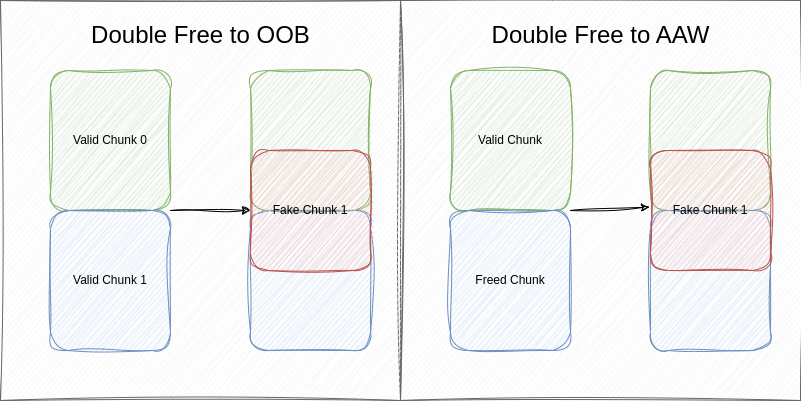

The diagram above was exported from draw.io. Its source (the exported page's mxGraphModel, read from the mxfile embedded in the PNG):
<mxGraphModel dx="1434" dy="820" grid="1" gridSize="10" guides="1" tooltips="1" connect="1" arrows="1" fold="1" page="1" pageScale="1" pageWidth="827" pageHeight="1169" math="0" shadow="0">
  <root>
    <mxCell id="0" />
    <mxCell id="1" parent="0" />
    <mxCell id="nMBwrQk0muCW4j_Whh3I-59" value="" style="whiteSpace=wrap;html=1;aspect=fixed;fillColor=#f5f5f5;fontColor=#333333;strokeColor=#666666;sketch=1;curveFitting=1;jiggle=2;" vertex="1" parent="1">
      <mxGeometry x="400" y="40" width="400" height="400" as="geometry" />
    </mxCell>
    <mxCell id="nMBwrQk0muCW4j_Whh3I-58" value="" style="whiteSpace=wrap;html=1;aspect=fixed;fillColor=#f5f5f5;fontColor=#333333;strokeColor=#666666;glass=0;sketch=1;curveFitting=1;jiggle=2;" vertex="1" parent="1">
      <mxGeometry y="40" width="400" height="400" as="geometry" />
    </mxCell>
    <mxCell id="nMBwrQk0muCW4j_Whh3I-3" value="" style="rounded=1;whiteSpace=wrap;html=1;fillColor=#d5e8d4;strokeColor=#82b366;sketch=1;curveFitting=1;jiggle=2;" vertex="1" parent="1">
      <mxGeometry x="250" y="110" width="120" height="140" as="geometry" />
    </mxCell>
    <mxCell id="nMBwrQk0muCW4j_Whh3I-5" value="" style="rounded=1;whiteSpace=wrap;html=1;fillColor=#dae8fc;strokeColor=#6c8ebf;sketch=1;curveFitting=1;jiggle=2;" vertex="1" parent="1">
      <mxGeometry x="250" y="250" width="120" height="140" as="geometry" />
    </mxCell>
    <mxCell id="nMBwrQk0muCW4j_Whh3I-6" value="Fake Chunk 1" style="rounded=1;whiteSpace=wrap;html=1;fillColor=#f8cecc;strokeColor=#b85450;sketch=1;curveFitting=1;jiggle=2;" vertex="1" parent="1">
      <mxGeometry x="250" y="190" width="120" height="120" as="geometry" />
    </mxCell>
    <mxCell id="nMBwrQk0muCW4j_Whh3I-45" value="Valid Chunk 0" style="rounded=1;whiteSpace=wrap;html=1;fillColor=#d5e8d4;strokeColor=#82b366;sketch=1;curveFitting=1;jiggle=2;" vertex="1" parent="1">
      <mxGeometry x="50" y="110" width="120" height="140" as="geometry" />
    </mxCell>
    <mxCell id="nMBwrQk0muCW4j_Whh3I-46" value="Valid Chunk 1" style="rounded=1;whiteSpace=wrap;html=1;fillColor=#dae8fc;strokeColor=#6c8ebf;sketch=1;curveFitting=1;jiggle=2;" vertex="1" parent="1">
      <mxGeometry x="50" y="250" width="120" height="140" as="geometry" />
    </mxCell>
    <mxCell id="nMBwrQk0muCW4j_Whh3I-50" value="" style="endArrow=classic;html=1;rounded=0;exitX=1;exitY=0;exitDx=0;exitDy=0;entryX=0;entryY=0.5;entryDx=0;entryDy=0;shadow=0;sketch=1;curveFitting=1;jiggle=2;" edge="1" parent="1" source="nMBwrQk0muCW4j_Whh3I-46" target="nMBwrQk0muCW4j_Whh3I-6">
      <mxGeometry width="50" height="50" relative="1" as="geometry">
        <mxPoint x="330" y="390" as="sourcePoint" />
        <mxPoint x="380" y="340" as="targetPoint" />
      </mxGeometry>
    </mxCell>
    <mxCell id="nMBwrQk0muCW4j_Whh3I-51" value="" style="rounded=1;whiteSpace=wrap;html=1;fillColor=#d5e8d4;strokeColor=#82b366;sketch=1;curveFitting=1;jiggle=2;" vertex="1" parent="1">
      <mxGeometry x="650" y="110" width="120" height="140" as="geometry" />
    </mxCell>
    <mxCell id="nMBwrQk0muCW4j_Whh3I-52" value="" style="rounded=1;whiteSpace=wrap;html=1;fillColor=#dae8fc;strokeColor=#6c8ebf;sketch=1;curveFitting=1;jiggle=2;" vertex="1" parent="1">
      <mxGeometry x="650" y="250" width="120" height="140" as="geometry" />
    </mxCell>
    <mxCell id="nMBwrQk0muCW4j_Whh3I-53" value="Fake Chunk 1" style="rounded=1;whiteSpace=wrap;html=1;fillColor=#f8cecc;strokeColor=#b85450;sketch=1;curveFitting=1;jiggle=2;" vertex="1" parent="1">
      <mxGeometry x="650" y="190" width="120" height="120" as="geometry" />
    </mxCell>
    <mxCell id="nMBwrQk0muCW4j_Whh3I-54" value="Valid Chunk" style="rounded=1;whiteSpace=wrap;html=1;fillColor=#d5e8d4;strokeColor=#82b366;sketch=1;curveFitting=1;jiggle=2;" vertex="1" parent="1">
      <mxGeometry x="450" y="110" width="120" height="140" as="geometry" />
    </mxCell>
    <mxCell id="nMBwrQk0muCW4j_Whh3I-55" value="Freed Chunk" style="rounded=1;whiteSpace=wrap;html=1;fillColor=#dae8fc;strokeColor=#6c8ebf;sketch=1;curveFitting=1;jiggle=2;" vertex="1" parent="1">
      <mxGeometry x="450" y="250" width="120" height="140" as="geometry" />
    </mxCell>
    <mxCell id="nMBwrQk0muCW4j_Whh3I-56" value="" style="endArrow=classic;html=1;rounded=0;exitX=1;exitY=0;exitDx=0;exitDy=0;entryX=-0.008;entryY=0.138;entryDx=0;entryDy=0;shadow=0;sketch=1;curveFitting=1;jiggle=2;entryPerimeter=0;" edge="1" parent="1" source="nMBwrQk0muCW4j_Whh3I-55">
      <mxGeometry width="50" height="50" relative="1" as="geometry">
        <mxPoint x="730" y="390" as="sourcePoint" />
        <mxPoint x="649.04" y="246.55999999999995" as="targetPoint" />
      </mxGeometry>
    </mxCell>
    <mxCell id="nMBwrQk0muCW4j_Whh3I-62" value="&lt;font style=&quot;font-size: 24px;&quot;&gt;Double Free to AAW&lt;/font&gt;" style="text;html=1;align=center;verticalAlign=middle;whiteSpace=wrap;rounded=0;" vertex="1" parent="1">
      <mxGeometry x="482.5" y="60" width="235" height="30" as="geometry" />
    </mxCell>
    <mxCell id="nMBwrQk0muCW4j_Whh3I-63" value="&lt;font style=&quot;font-size: 24px;&quot;&gt;Double Free to OOB&lt;/font&gt;" style="text;html=1;align=center;verticalAlign=middle;whiteSpace=wrap;rounded=0;" vertex="1" parent="1">
      <mxGeometry x="72.5" y="60" width="255" height="30" as="geometry" />
    </mxCell>
  </root>
</mxGraphModel>